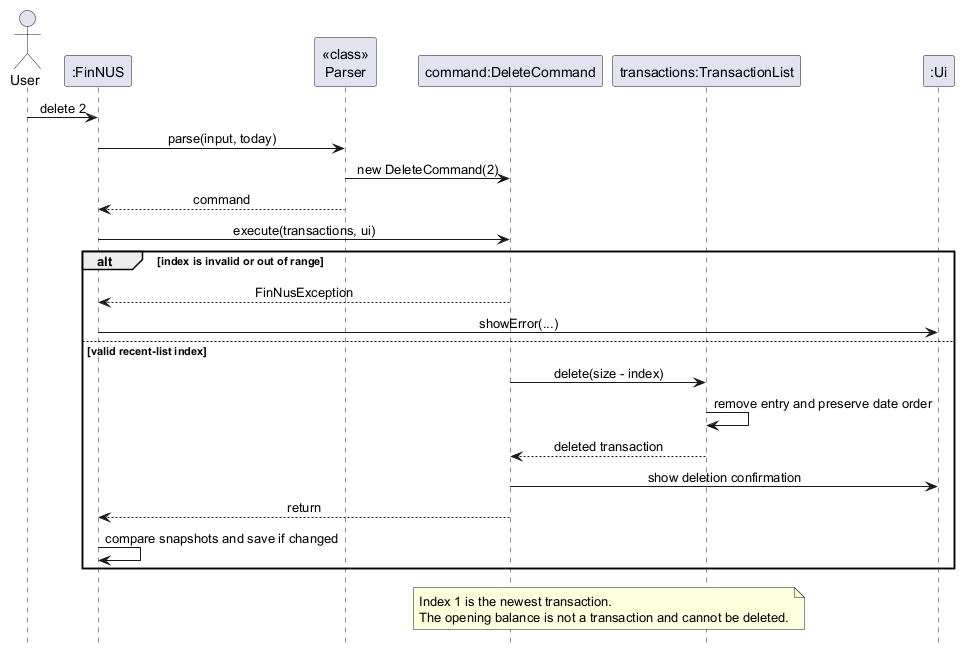

The diagram above was rendered by PlantUML. Its source (embedded in the PNG):
@startuml DeleteSequenceDiagram
' @@author lololol8484
' Deleting the transaction shown at a recent/find index.
hide footbox
skinparam shadowing false
skinparam sequenceMessageAlign center

actor User
participant ":FinNUS" as FinNUS
participant "<<class>>\nParser" as Parser
participant "command:DeleteCommand" as Delete
participant "transactions:TransactionList" as Ledger
participant ":Ui" as Ui

User -> FinNUS: delete 2
FinNUS -> Parser: parse(input, today)
Parser -> Delete: new DeleteCommand(2)
Parser --> FinNUS: command
FinNUS -> Delete: execute(transactions, ui)

alt index is invalid or out of range
    Delete --> FinNUS: FinNusException
    FinNUS -> Ui: showError(...)
else valid recent-list index
    Delete -> Ledger: delete(size - index)
    Ledger -> Ledger: remove entry and preserve date order
    Ledger --> Delete: deleted transaction
    Delete -> Ui: show deletion confirmation
    Delete --> FinNUS: return
    FinNUS -> FinNUS: compare snapshots and save if changed
end

note over Delete, Ledger
    Index 1 is the newest transaction.
    The opening balance is not a transaction and cannot be deleted.
end note
@enduml